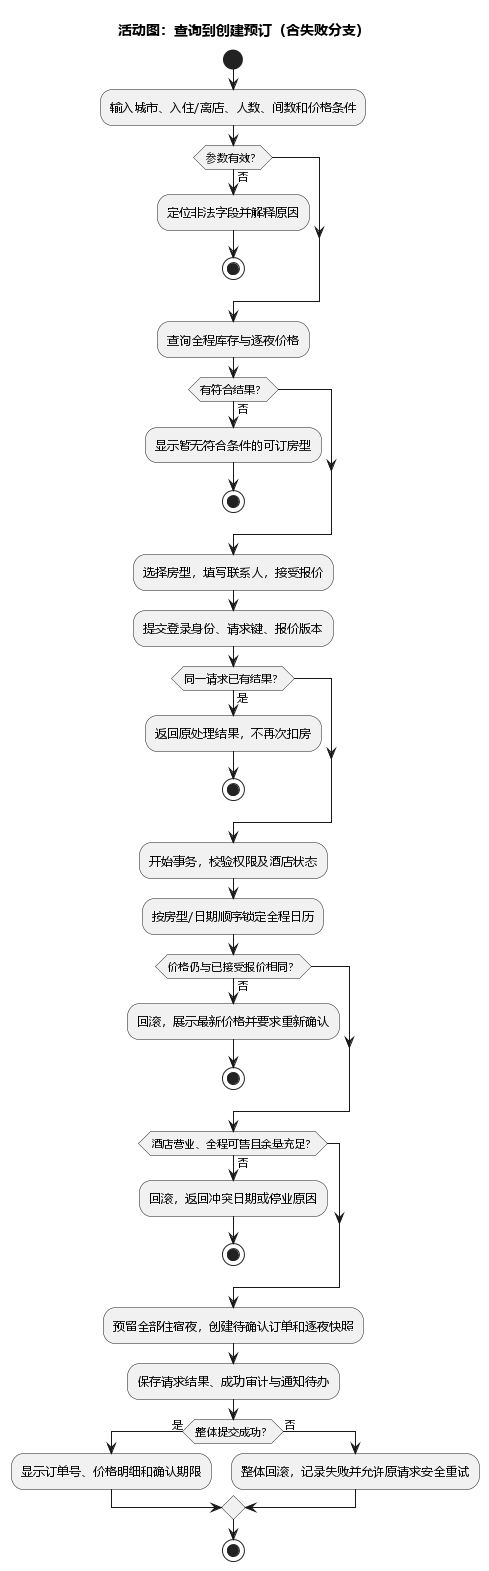

The diagram above was rendered by PlantUML. Its source (embedded in the PNG):
@startuml
title 活动图：查询到创建预订（含失败分支）
skinparam defaultFontName Microsoft YaHei
skinparam shadowing false
skinparam backgroundColor white
start
:输入城市、入住/离店、人数、间数和价格条件;
if (参数有效？) then (否)
  :定位非法字段并解释原因;
  stop
endif
:查询全程库存与逐夜价格;
if (有符合结果？) then (否)
  :显示暂无符合条件的可订房型;
  stop
endif
:选择房型，填写联系人，接受报价;
:提交登录身份、请求键、报价版本;
if (同一请求已有结果？) then (是)
  :返回原处理结果，不再次扣房;
  stop
endif
:开始事务，校验权限及酒店状态;
:按房型/日期顺序锁定全程日历;
if (价格仍与已接受报价相同？) then (否)
  :回滚，展示最新价格并要求重新确认;
  stop
endif
if (酒店营业、全程可售且余量充足？) then (否)
  :回滚，返回冲突日期或停业原因;
  stop
endif
:预留全部住宿夜，创建待确认订单和逐夜快照;
:保存请求结果、成功审计与通知待办;
if (整体提交成功？) then (是)
  :显示订单号、价格明细和确认期限;
else (否)
  :整体回滚，记录失败并允许原请求安全重试;
endif
stop
@enduml